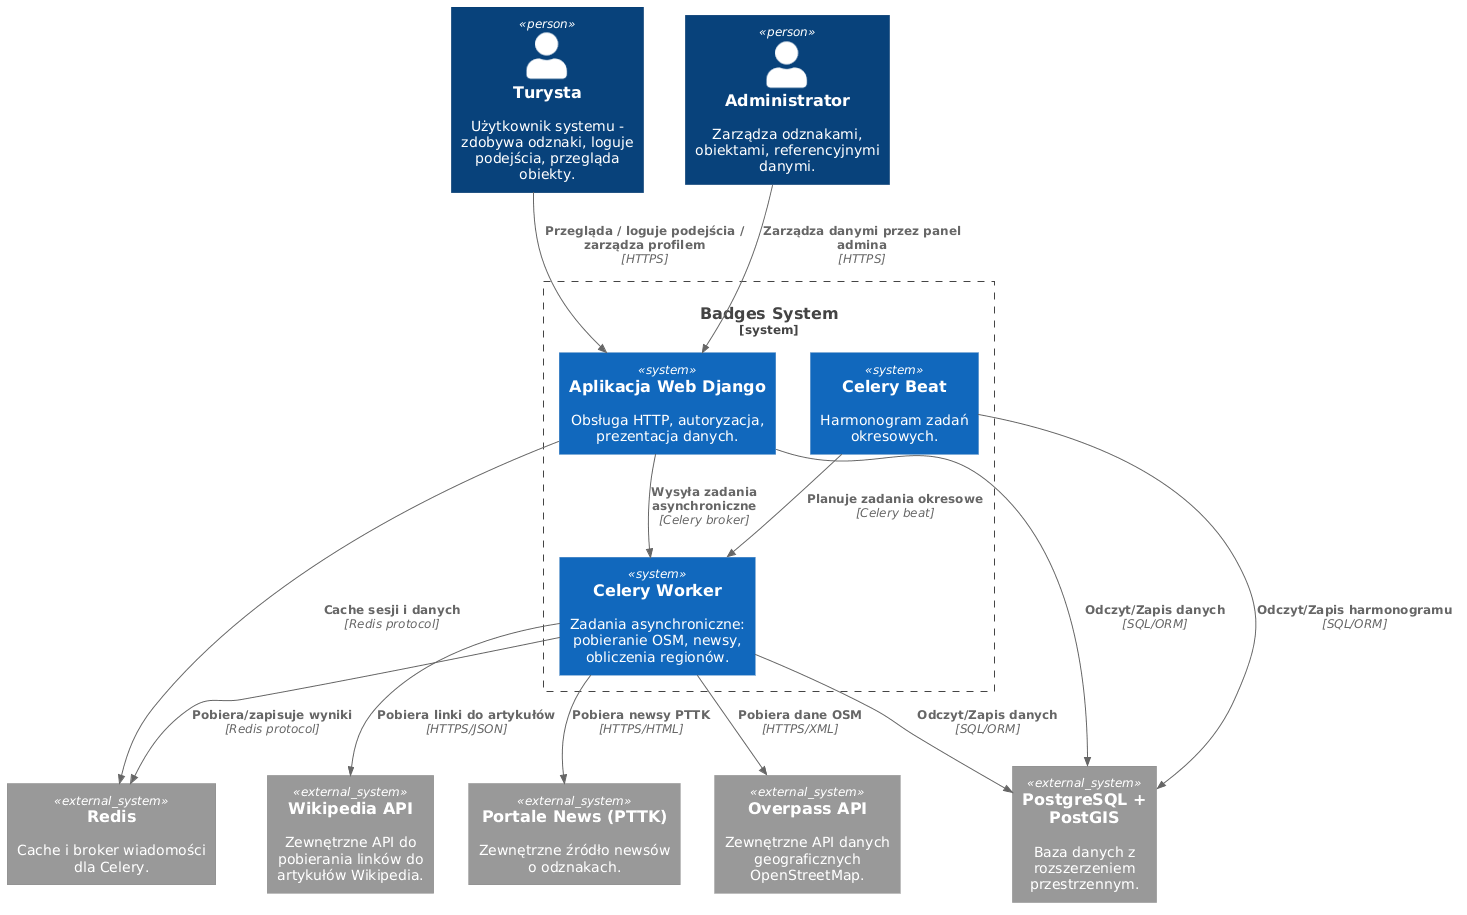

The diagram above was rendered by PlantUML. Its source (embedded in the PNG):
@startuml context
!include https://raw.githubusercontent.com/plantuml-stdlib/C4-PlantUML/master/C4_Context.puml

' C1: System Context

LAYOUT_TOP_DOWN()

Person(tourist, "Turysta", "Użytkownik systemu - zdobywa odznaki, loguje podejścia, przegląda obiekty.")
Person(admin, "Administrator", "Zarządza odznakami, obiektami, referencyjnymi danymi.")

System_Boundary(badges_system, "Badges System") {
    System(web, "Aplikacja Web Django", "Obsługa HTTP, autoryzacja, prezentacja danych.")
    System(worker, "Celery Worker", "Zadania asynchroniczne: pobieranie OSM, newsy, obliczenia regionów.")
    System(beat, "Celery Beat", "Harmonogram zadań okresowych.")
}

System_Ext(overpass, "Overpass API", "Zewnętrzne API danych geograficznych OpenStreetMap.")
System_Ext(wikipedia, "Wikipedia API", "Zewnętrzne API do pobierania linków do artykułów Wikipedia.")
System_Ext(news, "Portale News (PTTK)", "Zewnętrzne źródło newsów o odznakach.")
System_Ext(db, "PostgreSQL + PostGIS", "Baza danych z rozszerzeniem przestrzennym.")
System_Ext(redis, "Redis", "Cache i broker wiadomości dla Celery.")

Rel(tourist, web, "Przegląda / loguje podejścia / zarządza profilem", "HTTPS")
Rel(admin, web, "Zarządza danymi przez panel admina", "HTTPS")
Rel(web, db, "Odczyt/Zapis danych", "SQL/ORM")
Rel(web, redis, "Cache sesji i danych", "Redis protocol")
Rel(web, worker, "Wysyła zadania asynchroniczne", "Celery broker")
Rel(worker, db, "Odczyt/Zapis danych", "SQL/ORM")
Rel(worker, redis, "Pobiera/zapisuje wyniki", "Redis protocol")
Rel(beat, worker, "Planuje zadania okresowe", "Celery beat")
Rel(beat, db, "Odczyt/Zapis harmonogramu", "SQL/ORM")
Rel(worker, overpass, "Pobiera dane OSM", "HTTPS/XML")
Rel(worker, wikipedia, "Pobiera linki do artykułów", "HTTPS/JSON")
Rel(worker, news, "Pobiera newsy PTTK", "HTTPS/HTML")

@enduml